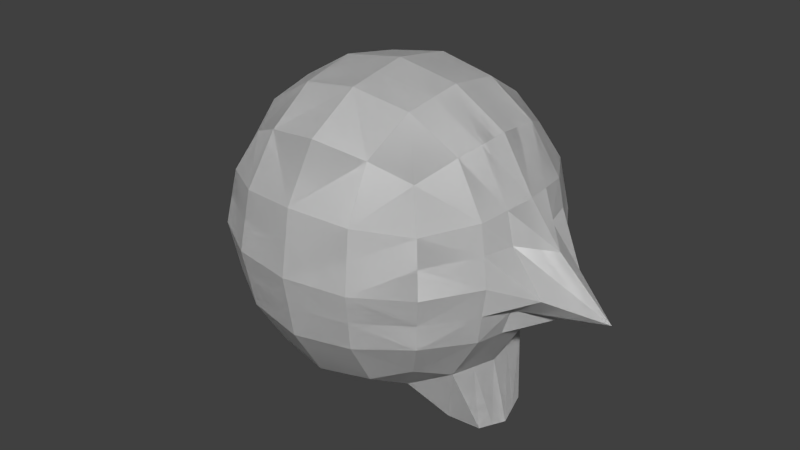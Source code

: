 # Source: kirby.blend  (saved by Blender 2.74.0; exported with 4.5.12 LTS)
import bpy
from mathutils import Matrix  # noqa: F401  (used for matrix-valued properties, if any)

bpy.ops.wm.read_factory_settings(use_empty=True)
scene = bpy.context.scene
scene.name = 'Scene'

# ---- collections
col_collection_1 = bpy.data.collections.new('Collection 1'); scene.collection.children.link(col_collection_1)

# ---- materials (node trees are filled in below, after node groups)
mat_material = bpy.data.materials.new('Material')
mat_material.alpha_threshold = 0.0
mat_material.use_transparent_shadow = False
mat_material.roughness = 0.5
mat_material.line_color = (0.0, 0.0, 0.0, 1.0)

# ---- material node trees

# ---- world
world_world = bpy.data.worlds.new('World'); scene.world = world_world
world_world.color = (0.05088, 0.05088, 0.05088)
world_world.use_sun_shadow = False
world_world.sun_shadow_jitter_overblur = 0.0
world_world.cycles.sampling_method = 'MANUAL'
world_world.cycles.sample_map_resolution = 256

# ---- meshes
me_cube = bpy.data.meshes.new('Cube')
me_cube.from_pydata([(0.3507, 3.725e-08, 0.1806), (0.48, 0.09821, 0.01798), (0.3264, 0.3264, 0.2361), (0.3264, -0.3264, 0.2361), (0.6211, 0.151, 0.3789), (0.835, 0.1691, 1.167), (0.8477, 0.1693, 0.82), (0.3507, -2.682e-07, 1.819), (0.3264, 0.3264, 1.764), (0.7917, 0.1632, 1.339), (0.7917, 0.1632, 0.6615), (0.3264, -0.3264, 1.764), (1.302, -2.486e-07, 0.8304), (0.8194, 0.3507, 1.0), (0.8194, -3.129e-07, 1.351), (0.8194, -0.3507, 1.004), (0.8194, -1.714e-07, 0.6493), (0.7639, 0.3264, 0.6736), (0.7639, 0.3264, 1.326), (0.7639, -0.3264, 1.326), (0.7639, -0.3264, 0.6736), (0.3507, -0.8194, 1.0), (1.016, 0.1753, 0.9324), (0.3264, -0.7639, 0.6736), (0.3264, -0.7639, 1.326), (0.3385, 0.1632, 1.792), (0.3385, 0.1632, 0.2083), (0.6211, -0.6211, 0.8512), (0.6211, 0.6211, 0.8493), (0.3386, 0.7917, 0.8371), (0.3386, -0.7917, 0.8371), (0.7917, -0.3386, 0.8388), (0.3507, 0.8194, 1.0), (1.018, -2.073e-07, 0.7565), (0.3264, 0.7639, 1.326), (0.3264, 0.7639, 0.6736), (0.7917, 0.3386, 0.8371), (0.6206, -0.6206, 1.156), (0.599, 0.3021, 0.401), (0.6432, -6.333e-08, 0.3568), (0.599, -0.3021, 0.401), (0.3021, 0.599, 0.401), (0.6206, 0.6206, 1.154), (0.599, 0.599, 0.6979), (0.6432, 0.6432, 1.0), (0.599, 0.599, 1.302), (0.3021, -0.599, 0.401), (0.599, -0.599, 0.6979), (0.6432, -0.6432, 1.004), (0.599, -0.599, 1.302), (0.3383, 0.791, 1.167), (0.3383, -0.7911, 1.167), (0.791, -0.3383, 1.168), (0.7911, 0.3383, 1.167), (0.9941, -2.797e-07, 1.12), (0.4991, 0.1968, 0.0354), (0.461, -0.00038, 0.000559), (0.4999, -0.197, 0.03825), (0.599, 0.3021, 1.599), (0.6432, -3.316e-07, 1.643), (0.599, -0.3021, 1.599), (0.3021, 0.599, 1.599), (0.6913, 0.1825, 0.03566), (0.3021, -0.599, 1.599), (0.692, -0.182, 0.0383), (0.7345, 3.369e-05, 0.0003148), (0.599, -0.3021, 0.401), (0.3264, -0.3264, 0.2361), (0.5093, 0.5093, 0.4907), (0.5093, -0.5093, 0.4907), (0.599, 0.3021, 0.401), (0.3264, 0.3264, 0.2361), (0.5093, 0.5093, 1.509), (0.5093, -0.5093, 1.509), (0.6432, -6.333e-08, 0.3568), (0.3507, 3.725e-08, 0.1806), (0.7129, 0.09128, 0.01799), (0.6211, 0.151, 1.621), (0.6211, 0.151, 0.3789), (0.3385, 0.1632, 0.2083), (0.3385, -0.1632, 0.2083), (0.3385, -0.1632, 1.792), (1.016, -0.1753, 0.9325), (0.7917, -0.1632, 1.339), (0.7917, -0.1632, 0.6615), (0.835, -0.1691, 1.167), (0.8477, -0.1693, 0.8202), (0.6211, -0.151, 0.3789), (0.4804, -0.09869, 0.01941), (0.7133, -0.09096, 0.01931), (0.6211, -0.151, 1.621), (0.6211, -0.151, 0.3789), (0.3385, -0.1632, 0.2083), (0.0, 1.118e-07, 0.1215), (-0.3507, 3.725e-08, 0.1806), (0.0, -0.3507, 0.1806), (-0.48, 0.09821, 0.01798), (0.0, 0.3507, 0.1806), (-0.3264, 0.3264, 0.2361), (-0.3264, -0.3264, 0.2361), (-0.6211, 0.151, 0.3789), (-0.835, 0.1691, 1.167), (0.0, -1.648e-07, 1.878), (0.0, 0.3507, 1.819), (-0.8477, 0.1693, 0.82), (0.0, -0.3507, 1.819), (-0.3507, -2.682e-07, 1.819), (-0.3264, 0.3264, 1.764), (-0.7917, 0.1632, 1.339), (-0.7917, 0.1632, 0.6615), (-0.3264, -0.3264, 1.764), (-1.302, -2.486e-07, 0.8304), (-0.8194, 0.3507, 1.0), (-0.8194, -3.129e-07, 1.351), (-0.8194, -0.3507, 1.0), (-0.8194, -1.714e-07, 0.6493), (-0.7639, 0.3264, 0.6736), (-0.7639, 0.3264, 1.326), (-0.7639, -0.3264, 1.326), (-0.7639, -0.3264, 0.6736), (0.0, -0.8785, 1.0), (-0.3507, -0.8194, 1.0), (0.0, -0.8194, 1.351), (-1.016, 0.1753, 0.9324), (0.0, -0.8194, 0.6493), (-0.3264, -0.7639, 0.6736), (-0.3264, -0.7639, 1.326), (-0.3385, 0.1632, 1.792), (0.0, 0.1753, 1.849), (0.0, 0.1753, 0.151), (-0.3385, 0.1632, 0.2083), (-0.6211, -0.6211, 0.8493), (-0.6211, 0.6211, 0.8493), (-0.3386, 0.7917, 0.8371), (0.0, 0.849, 0.825), (0.0, -0.849, 0.825), (-0.3386, -0.7917, 0.8371), (-0.7917, -0.3386, 0.8371), (0.0, 0.8785, 1.0), (-0.3507, 0.8194, 1.0), (0.0, 0.8194, 0.6493), (-1.018, -2.073e-07, 0.7565), (0.0, 0.8194, 1.351), (-0.3264, 0.7639, 1.326), (-0.3264, 0.7639, 0.6736), (-0.7917, 0.3386, 0.8371), (-0.6206, -0.6206, 1.154), (-0.599, 0.3021, 0.401), (-0.6432, -6.333e-08, 0.3568), (-0.599, -0.3021, 0.401), (-0.3021, 0.599, 0.401), (0.0, 0.6432, 0.3568), (-0.6206, 0.6206, 1.154), (-0.599, 0.599, 0.6979), (-0.6432, 0.6432, 1.0), (-0.599, 0.599, 1.302), (-0.3021, -0.599, 0.401), (0.0, -0.6432, 0.3568), (0.0, 0.8483, 1.179), (-0.599, -0.599, 0.6979), (-0.6432, -0.6432, 1.0), (-0.599, -0.599, 1.302), (-0.3383, 0.791, 1.167), (-0.3383, -0.7911, 1.167), (0.0, -0.8483, 1.179), (-0.791, -0.3383, 1.167), (-0.7911, 0.3383, 1.167), (-0.9941, -2.797e-07, 1.12), (-0.4991, 0.1968, 0.0354), (-0.461, -0.00038, 0.000559), (-0.4999, -0.197, 0.03825), (-0.599, 0.3021, 1.599), (-0.6432, -3.316e-07, 1.643), (-0.599, -0.3021, 1.599), (-0.3021, 0.599, 1.599), (0.0, 0.6432, 1.643), (-0.6913, 0.1825, 0.03566), (-0.3021, -0.599, 1.599), (0.0, -0.6432, 1.643), (-0.692, -0.182, 0.0383), (-0.7345, 3.369e-05, 0.0003148), (-0.599, -0.3021, 0.401), (-0.3264, -0.3264, 0.2361), (-0.5093, 0.5093, 0.4907), (-0.5093, -0.5093, 0.4907), (-0.599, 0.3021, 0.401), (-0.3264, 0.3264, 0.2361), (-0.5093, 0.5093, 1.509), (-0.5093, -0.5093, 1.509), (-0.6432, -6.333e-08, 0.3568), (-0.3507, 3.725e-08, 0.1806), (-0.7129, 0.09128, 0.01799), (-0.6211, 0.151, 1.621), (-0.6211, 0.151, 0.3789), (-0.3385, 0.1632, 0.2083), (0.0, -0.1753, 0.151), (-0.3385, -0.1632, 0.2083), (0.0, -0.1753, 1.849), (-0.3385, -0.1632, 1.792), (-1.016, -0.1753, 0.9324), (-0.7917, -0.1632, 1.339), (-0.7917, -0.1632, 0.6615), (-0.835, -0.1691, 1.167), (-0.8477, -0.1693, 0.82), (-0.6211, -0.151, 0.3789), (-0.4804, -0.09869, 0.01941), (-0.7133, -0.09096, 0.01931), (-0.6211, -0.151, 1.621), (-0.6211, -0.151, 0.3789), (-0.3385, -0.1632, 0.2083), (0.0, 1.118e-07, 0.1215), (0.3507, 3.725e-08, 0.1806), (0.6432, -6.333e-08, 0.3568), (0.6432, -6.333e-08, 0.3568), (0.3385, 0.1632, 0.2083), (0.3264, 0.3264, 0.2361), (0.0, 0.3507, 0.1806), (0.3021, 0.599, 0.401), (0.599, 0.3021, 0.401), (0.0, -0.1753, 0.151), (0.0, -0.3507, 0.1806), (0.0, -0.6432, 0.3568), (0.3264, -0.3264, 0.2361), (0.3385, -0.1632, 0.2083), (0.599, -0.3021, 0.401), (0.3021, -0.599, 0.401), (0.0, 0.1753, 0.151), (0.6211, 0.151, 0.3789), (0.6211, 0.151, 0.3789), (0.6211, 0.151, 1.621), (0.3385, 0.1632, 1.792), (0.7917, 0.1632, 0.6615), (0.8477, 0.1693, 0.82), (0.0, 0.6432, 0.3568), (0.835, 0.1691, 1.167), (0.7917, 0.1632, 1.339), (0.0, 0.1753, 1.849), (1.016, 0.1753, 0.9324), (0.0, 0.3507, 1.819), (0.0, 0.6432, 1.643), (0.3264, 0.3264, 1.764), (0.599, 0.3021, 1.599), (0.3021, 0.599, 1.599), (0.7129, 0.09128, 0.01799), (0.48, 0.09821, 0.01798), (0.3385, 0.1632, 0.2083), (0.3507, 3.725e-08, 0.1806), (0.599, 0.3021, 0.401), (0.0, -0.1753, 1.849), (0.0, -0.3507, 1.819), (0.0, -0.6432, 1.643), (0.6913, 0.1825, 0.03566), (0.461, -0.00038, 0.000559), (0.0, -1.648e-07, 1.878), (0.3507, -2.682e-07, 1.819), (0.6432, -3.316e-07, 1.643), (0.3385, -0.1632, 1.792), (0.3264, -0.3264, 1.764), (0.3021, -0.599, 1.599), (0.599, -0.3021, 1.599), (0.8194, 0.3507, 1.0), (0.6432, 0.6432, 1.0), (0.7917, 0.3386, 0.8371), (0.7639, 0.3264, 0.6736), (0.599, 0.599, 0.6979), (0.9941, -2.797e-07, 1.12), (0.8194, -3.129e-07, 1.351), (0.7639, 0.3264, 1.326), (0.7911, 0.3383, 1.167), (0.599, 0.599, 1.302), (1.016, -0.1753, 0.9325), (0.8194, -0.3507, 1.004), (0.6432, -0.6432, 1.004), (0.791, -0.3383, 1.168), (0.7639, -0.3264, 1.326), (0.7917, -0.1632, 1.339), (0.599, -0.599, 1.302), (1.018, -2.073e-07, 0.7565), (0.8194, -1.714e-07, 0.6493), (0.7917, -0.1632, 0.6615), (0.7639, -0.3264, 0.6736), (0.7917, -0.3386, 0.8388), (0.599, -0.599, 0.6979), (0.0, -0.8785, 1.0), (0.3507, -0.8194, 1.0), (0.3386, -0.7917, 0.8371), (0.3264, -0.7639, 0.6736), (0.0, -0.8194, 0.6493), (0.0, -0.8483, 1.179), (0.0, -0.8194, 1.351), (0.3264, -0.7639, 1.326), (0.3383, -0.7911, 1.167), (1.302, -2.486e-07, 0.8304), (0.0, -0.849, 0.825), (0.6211, -0.6211, 0.8512), (0.6211, 0.6211, 0.8493), (0.3386, 0.7917, 0.8371), (0.0, 0.849, 0.825), (0.6206, 0.6206, 1.154), (0.835, -0.1691, 1.167), (0.8477, -0.1693, 0.8202), (0.3507, 0.8194, 1.0), (0.0, 0.8785, 1.0), (0.6206, -0.6206, 1.156), (0.0, 0.8483, 1.179), (0.3383, 0.791, 1.167), (0.3264, 0.7639, 1.326), (0.0, 0.8194, 1.351), (0.0, 0.8194, 0.6493), (0.3264, 0.7639, 0.6736), (0.5093, 0.5093, 0.4907), (0.6211, -0.151, 0.3789), (0.5093, -0.5093, 0.4907), (0.7345, 3.369e-05, 0.0003148), (0.692, -0.182, 0.0383), (0.599, -0.3021, 0.401), (0.5093, 0.5093, 1.509), (0.4999, -0.197, 0.03825), (0.3264, -0.3264, 0.2361), (0.5093, -0.5093, 1.509), (0.3264, 0.3264, 0.2361), (0.4991, 0.1968, 0.0354), (0.4804, -0.09869, 0.01941), (0.7133, -0.09096, 0.01931), (0.6211, -0.151, 1.621), (0.6211, -0.151, 0.3789), (0.3385, -0.1632, 0.2083), (-0.3507, 3.725e-08, 0.1806), (-0.6432, -6.333e-08, 0.3568), (-0.6432, -6.333e-08, 0.3568), (-0.3385, 0.1632, 0.2083), (-0.3264, 0.3264, 0.2361), (-0.3021, 0.599, 0.401), (-0.599, 0.3021, 0.401), (-0.3264, -0.3264, 0.2361), (-0.3385, -0.1632, 0.2083), (-0.599, -0.3021, 0.401), (-0.3021, -0.599, 0.401), (-0.6211, 0.151, 0.3789), (-0.6211, 0.151, 0.3789), (-0.6211, 0.151, 1.621), (-0.3385, 0.1632, 1.792), (-0.7917, 0.1632, 0.6615), (-0.8477, 0.1693, 0.82), (-0.835, 0.1691, 1.167), (-0.7917, 0.1632, 1.339), (-1.016, 0.1753, 0.9324), (-0.3264, 0.3264, 1.764), (-0.599, 0.3021, 1.599), (-0.3021, 0.599, 1.599), (-0.7129, 0.09128, 0.01799), (-0.48, 0.09821, 0.01798), (-0.3385, 0.1632, 0.2083), (-0.3507, 3.725e-08, 0.1806), (-0.599, 0.3021, 0.401), (-0.6913, 0.1825, 0.03566), (-0.461, -0.00038, 0.000559), (-0.3507, -2.682e-07, 1.819), (-0.6432, -3.316e-07, 1.643), (-0.3385, -0.1632, 1.792), (-0.3264, -0.3264, 1.764), (-0.3021, -0.599, 1.599), (-0.599, -0.3021, 1.599), (-0.8194, 0.3507, 1.0), (-0.6432, 0.6432, 1.0), (-0.7917, 0.3386, 0.8371), (-0.7639, 0.3264, 0.6736), (-0.599, 0.599, 0.6979), (-0.9941, -2.797e-07, 1.12), (-0.8194, -3.129e-07, 1.351), (-0.7639, 0.3264, 1.326), (-0.7911, 0.3383, 1.167), (-0.599, 0.599, 1.302), (-1.016, -0.1753, 0.9324), (-0.8194, -0.3507, 1.0), (-0.6432, -0.6432, 1.0), (-0.791, -0.3383, 1.167), (-0.7639, -0.3264, 1.326), (-0.7917, -0.1632, 1.339), (-0.599, -0.599, 1.302), (-1.018, -2.073e-07, 0.7565), (-0.8194, -1.714e-07, 0.6493), (-0.7917, -0.1632, 0.6615), (-0.7639, -0.3264, 0.6736), (-0.7917, -0.3386, 0.8371), (-0.599, -0.599, 0.6979), (-0.3507, -0.8194, 1.0), (-0.3386, -0.7917, 0.8371), (-0.3264, -0.7639, 0.6736), (-0.3264, -0.7639, 1.326), (-0.3383, -0.7911, 1.167), (-1.302, -2.486e-07, 0.8304), (-0.6211, -0.6211, 0.8493), (-0.6211, 0.6211, 0.8493), (-0.3386, 0.7917, 0.8371), (-0.6206, 0.6206, 1.154), (-0.835, -0.1691, 1.167), (-0.8477, -0.1693, 0.82), (-0.3507, 0.8194, 1.0), (-0.6206, -0.6206, 1.154), (-0.3383, 0.791, 1.167), (-0.3264, 0.7639, 1.326), (-0.3264, 0.7639, 0.6736), (-0.5093, 0.5093, 0.4907), (-0.6211, -0.151, 0.3789), (-0.5093, -0.5093, 0.4907), (-0.7345, 3.369e-05, 0.0003148), (-0.692, -0.182, 0.0383), (-0.599, -0.3021, 0.401), (-0.5093, 0.5093, 1.509), (-0.4999, -0.197, 0.03825), (-0.3264, -0.3264, 0.2361), (-0.5093, -0.5093, 1.509), (-0.3264, 0.3264, 0.2361), (-0.4991, 0.1968, 0.0354), (-0.4804, -0.09869, 0.01941), (-0.7133, -0.09096, 0.01931), (-0.6211, -0.151, 1.621), (-0.6211, -0.151, 0.3789), (-0.3385, -0.1632, 0.2083)], [], [(129, 26, 2, 97), (4, 78, 74, 39), (97, 2, 41, 151), (2, 38, 68, 41), (195, 95, 3, 80), (95, 157, 46, 3), (87, 91, 66, 40), (3, 46, 69, 40), (74, 65, 89, 91), (67, 57, 88, 92), (56, 88, 89, 65), (3, 67, 92, 80), (12, 33, 86, 82), (93, 0, 26, 129), (12, 82, 85, 54), (38, 70, 78, 4), (128, 103, 8, 25), (103, 175, 61, 8), (25, 8, 58, 77), (8, 61, 72, 58), (7, 25, 77, 59), (16, 10, 4, 39), (54, 14, 9, 5), (14, 59, 77, 9), (102, 128, 25, 7), (12, 22, 6, 33), (33, 6, 10, 16), (12, 54, 5, 22), (197, 81, 11, 105), (81, 90, 60, 11), (105, 11, 63, 178), (11, 60, 73, 63), (6, 36, 17, 10), (36, 28, 43, 17), (10, 17, 38, 4), (17, 43, 68, 38), (5, 9, 18, 53), (9, 77, 58, 18), (53, 18, 45, 42), (18, 58, 72, 45), (85, 52, 19, 83), (52, 37, 49, 19), (83, 19, 60, 90), (19, 49, 73, 60), (86, 84, 20, 31), (84, 87, 40, 20), (31, 20, 47, 27), (20, 40, 69, 47), (135, 30, 23, 124), (30, 27, 47, 23), (124, 23, 46, 157), (23, 47, 69, 46), (164, 122, 24, 51), (122, 178, 63, 24), (51, 24, 49, 37), (24, 63, 73, 49), (56, 65, 76, 1), (75, 56, 1, 79), (22, 13, 36, 6), (13, 44, 28, 36), (70, 62, 76, 78), (82, 86, 31, 15), (0, 75, 79, 26), (15, 31, 27, 48), (21, 48, 27, 30), (13, 53, 42, 44), (138, 32, 50, 158), (91, 89, 64, 66), (120, 21, 30, 135), (15, 48, 37, 52), (22, 5, 53, 13), (78, 76, 65, 74), (138, 134, 29, 32), (21, 51, 37, 48), (82, 15, 52, 85), (66, 64, 57, 67), (32, 29, 28, 44), (32, 44, 42, 50), (120, 164, 51, 21), (92, 88, 56, 75), (158, 50, 34, 142), (50, 42, 45, 34), (142, 34, 61, 175), (34, 45, 72, 61), (134, 140, 35, 29), (140, 151, 41, 35), (29, 35, 43, 28), (35, 41, 68, 43), (88, 57, 64, 89), (2, 71, 70, 38), (80, 92, 75, 0), (40, 66, 67, 3), (1, 76, 62, 55), (71, 55, 62, 70), (26, 79, 71, 2), (79, 1, 55, 71), (16, 39, 87, 84), (33, 16, 84, 86), (14, 83, 90, 59), (54, 85, 83, 14), (7, 59, 90, 81), (102, 7, 81, 197), (39, 74, 91, 87), (93, 195, 80, 0), (129, 97, 98, 130), (100, 148, 189, 193), (97, 151, 150, 98), (98, 150, 183, 147), (195, 196, 99, 95), (95, 99, 156, 157), (204, 149, 181, 208), (99, 149, 184, 156), (189, 208, 206, 180), (182, 209, 205, 170), (169, 180, 206, 205), (99, 196, 209, 182), (111, 199, 203, 141), (93, 129, 130, 94), (111, 167, 202, 199), (147, 100, 193, 185), (128, 127, 107, 103), (103, 107, 174, 175), (127, 192, 171, 107), (107, 171, 187, 174), (106, 172, 192, 127), (115, 148, 100, 109), (167, 101, 108, 113), (113, 108, 192, 172), (102, 106, 127, 128), (111, 141, 104, 123), (141, 115, 109, 104), (111, 123, 101, 167), (197, 105, 110, 198), (198, 110, 173, 207), (105, 178, 177, 110), (110, 177, 188, 173), (104, 109, 116, 145), (145, 116, 153, 132), (109, 100, 147, 116), (116, 147, 183, 153), (101, 166, 117, 108), (108, 117, 171, 192), (166, 152, 155, 117), (117, 155, 187, 171), (202, 200, 118, 165), (165, 118, 161, 146), (200, 207, 173, 118), (118, 173, 188, 161), (203, 137, 119, 201), (201, 119, 149, 204), (137, 131, 159, 119), (119, 159, 184, 149), (135, 124, 125, 136), (136, 125, 159, 131), (124, 157, 156, 125), (125, 156, 184, 159), (164, 163, 126, 122), (122, 126, 177, 178), (163, 146, 161, 126), (126, 161, 188, 177), (169, 96, 191, 180), (190, 194, 96, 169), (123, 104, 145, 112), (112, 145, 132, 154), (185, 193, 191, 176), (199, 114, 137, 203), (94, 130, 194, 190), (114, 160, 131, 137), (121, 136, 131, 160), (112, 154, 152, 166), (138, 158, 162, 139), (208, 181, 179, 206), (120, 135, 136, 121), (114, 165, 146, 160), (123, 112, 166, 101), (193, 189, 180, 191), (138, 139, 133, 134), (121, 160, 146, 163), (199, 202, 165, 114), (181, 182, 170, 179), (139, 154, 132, 133), (139, 162, 152, 154), (120, 121, 163, 164), (209, 190, 169, 205), (158, 142, 143, 162), (162, 143, 155, 152), (142, 175, 174, 143), (143, 174, 187, 155), (134, 133, 144, 140), (140, 144, 150, 151), (133, 132, 153, 144), (144, 153, 183, 150), (205, 206, 179, 170), (98, 147, 185, 186), (196, 94, 190, 209), (149, 99, 182, 181), (96, 168, 176, 191), (186, 185, 176, 168), (130, 98, 186, 194), (194, 186, 168, 96), (115, 201, 204, 148), (141, 203, 201, 115), (113, 172, 207, 200), (167, 113, 200, 202), (106, 198, 207, 172), (102, 197, 198, 106), (148, 204, 208, 189), (93, 94, 196, 195), (226, 216, 215, 214), (227, 213, 212, 228), (216, 233, 217, 215), (215, 217, 310, 218), (219, 223, 222, 220), (220, 222, 225, 221), (311, 224, 315, 325), (222, 224, 312, 225), (212, 325, 323, 313), (318, 326, 322, 317), (252, 313, 323, 322), (222, 223, 326, 318), (292, 270, 300, 277), (210, 226, 214, 211), (292, 265, 299, 270), (218, 227, 228, 247), (236, 230, 240, 238), (238, 240, 242, 239), (230, 229, 241, 240), (240, 241, 316, 242), (254, 255, 229, 230), (278, 213, 227, 231), (265, 234, 235, 266), (266, 235, 229, 255), (253, 254, 230, 236), (292, 277, 232, 237), (277, 278, 231, 232), (292, 237, 234, 265), (248, 249, 257, 256), (256, 257, 259, 324), (249, 250, 258, 257), (257, 258, 319, 259), (232, 231, 263, 262), (262, 263, 264, 295), (231, 227, 218, 263), (263, 218, 310, 264), (234, 268, 267, 235), (235, 267, 241, 229), (268, 298, 269, 267), (267, 269, 316, 241), (299, 275, 274, 273), (273, 274, 276, 303), (275, 324, 259, 274), (274, 259, 319, 276), (300, 281, 280, 279), (279, 280, 224, 311), (281, 294, 282, 280), (280, 282, 312, 224), (293, 287, 286, 285), (285, 286, 282, 294), (287, 221, 225, 286), (286, 225, 312, 282), (288, 291, 290, 289), (289, 290, 258, 250), (291, 303, 276, 290), (290, 276, 319, 258), (252, 244, 243, 313), (246, 245, 244, 252), (237, 232, 262, 260), (260, 262, 295, 261), (247, 228, 243, 251), (270, 271, 281, 300), (211, 214, 245, 246), (271, 272, 294, 281), (284, 285, 294, 272), (260, 261, 298, 268), (302, 304, 305, 301), (325, 315, 314, 323), (283, 293, 285, 284), (271, 273, 303, 272), (237, 260, 268, 234), (228, 212, 313, 243), (302, 301, 296, 297), (284, 272, 303, 291), (270, 299, 273, 271), (315, 318, 317, 314), (301, 261, 295, 296), (301, 305, 298, 261), (283, 284, 291, 288), (326, 246, 252, 322), (304, 307, 306, 305), (305, 306, 269, 298), (307, 239, 242, 306), (306, 242, 316, 269), (297, 296, 309, 308), (308, 309, 217, 233), (296, 295, 264, 309), (309, 264, 310, 217), (322, 323, 314, 317), (215, 218, 247, 320), (223, 211, 246, 326), (224, 222, 318, 315), (244, 321, 251, 243), (320, 247, 251, 321), (214, 215, 320, 245), (245, 320, 321, 244), (278, 279, 311, 213), (277, 300, 279, 278), (266, 255, 324, 275), (265, 266, 275, 299), (254, 256, 324, 255), (253, 248, 256, 254), (213, 311, 325, 212), (210, 211, 223, 219), (226, 330, 331, 216), (338, 339, 328, 329), (216, 331, 332, 233), (331, 333, 403, 332), (219, 220, 334, 335), (220, 221, 337, 334), (404, 418, 408, 336), (334, 337, 405, 336), (328, 406, 416, 418), (411, 410, 415, 419), (356, 415, 416, 406), (334, 411, 419, 335), (391, 380, 397, 373), (210, 327, 330, 226), (391, 373, 396, 368), (333, 354, 339, 338), (236, 238, 347, 341), (238, 239, 349, 347), (341, 347, 348, 340), (347, 349, 409, 348), (357, 341, 340, 358), (381, 342, 338, 329), (368, 369, 345, 344), (369, 358, 340, 345), (253, 236, 341, 357), (391, 346, 343, 380), (380, 343, 342, 381), (391, 368, 344, 346), (248, 359, 360, 249), (359, 417, 362, 360), (249, 360, 361, 250), (360, 362, 412, 361), (343, 365, 366, 342), (365, 393, 367, 366), (342, 366, 333, 338), (366, 367, 403, 333), (344, 345, 370, 371), (345, 340, 348, 370), (371, 370, 372, 395), (370, 348, 409, 372), (396, 376, 377, 378), (376, 399, 379, 377), (378, 377, 362, 417), (377, 379, 412, 362), (397, 382, 383, 384), (382, 404, 336, 383), (384, 383, 385, 392), (383, 336, 405, 385), (293, 387, 388, 287), (387, 392, 385, 388), (287, 388, 337, 221), (388, 385, 405, 337), (288, 289, 389, 390), (289, 250, 361, 389), (390, 389, 379, 399), (389, 361, 412, 379), (356, 406, 350, 351), (353, 356, 351, 352), (346, 363, 365, 343), (363, 364, 393, 365), (354, 355, 350, 339), (373, 397, 384, 374), (327, 353, 352, 330), (374, 384, 392, 375), (386, 375, 392, 387), (363, 371, 395, 364), (302, 398, 400, 304), (418, 416, 407, 408), (283, 386, 387, 293), (374, 375, 399, 376), (346, 344, 371, 363), (339, 350, 406, 328), (302, 297, 394, 398), (386, 390, 399, 375), (373, 374, 376, 396), (408, 407, 410, 411), (398, 394, 393, 364), (398, 364, 395, 400), (283, 288, 390, 386), (419, 415, 356, 353), (304, 400, 401, 307), (400, 395, 372, 401), (307, 401, 349, 239), (401, 372, 409, 349), (297, 308, 402, 394), (308, 233, 332, 402), (394, 402, 367, 393), (402, 332, 403, 367), (415, 410, 407, 416), (331, 413, 354, 333), (335, 419, 353, 327), (336, 408, 411, 334), (351, 350, 355, 414), (413, 414, 355, 354), (330, 352, 413, 331), (352, 351, 414, 413), (381, 329, 404, 382), (380, 381, 382, 397), (369, 378, 417, 358), (368, 396, 378, 369), (357, 358, 417, 359), (253, 357, 359, 248), (329, 328, 418, 404), (210, 219, 335, 327)])
_uv = me_cube.uv_layers.new(name='UVMap')
_uv.uv.foreach_set('vector', [0.3549, 0.2277, 0.4097, 0.2286, 0.4131, 0.2011, 0.355, 0.2011, 0.4761, 0.2229, 0.4755, 0.2231, 0.4824, 0.2541, 0.483, 0.254, 0.355, 0.2011, 0.4131, 0.2011, 0.4096, 0.146, 0.3553, 0.1444, 0.4131, 0.2011, 0.4641, 0.1931, 0.452, 0.1503, 0.4096, 0.146, 0.3548, 0.2909, 0.3547, 0.3217, 0.427, 0.3168, 0.4161, 0.2855, 0.3547, 0.3217, 0.3546, 0.3955, 0.4304, 0.3852, 0.427, 0.3168, 0.485, 0.284, 0.4844, 0.284, 0.4782, 0.317, 0.4787, 0.3177, 0.427, 0.3168, 0.4304, 0.3852, 0.4783, 0.3696, 0.4787, 0.3177, 0.8525, 0.5864, 0.8543, 0.5214, 0.8421, 0.5215, 0.811, 0.5852, 0.7518, 0.468, 0.8183, 0.4951, 0.8356, 0.4874, 0.7979, 0.4416, 0.7524, 0.2942, 0.7303, 0.2967, 0.7281, 0.3474, 0.7479, 0.3535, 0.427, 0.3168, 0.4274, 0.3159, 0.4167, 0.2853, 0.4161, 0.2855, 0.7079, 0.2152, 0.6281, 0.2292, 0.6037, 0.2951, 0.6562, 0.2915, 0.3548, 0.258, 0.4074, 0.2551, 0.4097, 0.2286, 0.3549, 0.2277, 0.7514, 0.6569, 0.697, 0.5836, 0.622, 0.5691, 0.6443, 0.6266, 0.4641, 0.1931, 0.4638, 0.1941, 0.4755, 0.2231, 0.4761, 0.2229, 0.3759, 0.6094, 0.3758, 0.6399, 0.4314, 0.6396, 0.4355, 0.611, 0.3758, 0.6399, 0.3757, 0.6956, 0.4282, 0.6943, 0.4314, 0.6396, 0.4355, 0.611, 0.4314, 0.6396, 0.4873, 0.6472, 0.4949, 0.6195, 0.4314, 0.6396, 0.4282, 0.6943, 0.4723, 0.6899, 0.4873, 0.6472, 0.4391, 0.5817, 0.4355, 0.611, 0.4949, 0.6195, 0.5009, 0.5909, 0.5636, 0.2408, 0.5455, 0.1981, 0.4765, 0.2228, 0.4835, 0.2539, 0.6443, 0.6266, 0.5733, 0.6071, 0.559, 0.6434, 0.5963, 0.6639, 0.5733, 0.6071, 0.5009, 0.5909, 0.4949, 0.6195, 0.559, 0.6434, 0.376, 0.5781, 0.3759, 0.6094, 0.4355, 0.611, 0.4391, 0.5817, 0.7079, 0.2152, 0.6334, 0.1605, 0.5829, 0.1758, 0.6281, 0.2292, 0.6281, 0.2292, 0.5829, 0.1758, 0.5455, 0.1981, 0.5636, 0.2408, 0.7514, 0.6569, 0.6443, 0.6266, 0.5963, 0.6639, 0.6667, 0.6909, 0.376, 0.5457, 0.4414, 0.5508, 0.4432, 0.5177, 0.3761, 0.5104, 0.4414, 0.5508, 0.5059, 0.5606, 0.5095, 0.5284, 0.4432, 0.5177, 0.3761, 0.5104, 0.4432, 0.5177, 0.4544, 0.4438, 0.3763, 0.4334, 0.4432, 0.5177, 0.5095, 0.5284, 0.5133, 0.4693, 0.4544, 0.4438, 0.5829, 0.1758, 0.5565, 0.138, 0.5275, 0.1642, 0.5455, 0.1981, 0.5565, 0.138, 0.5007, 0.08356, 0.4814, 0.1114, 0.5275, 0.1642, 0.5455, 0.1981, 0.5275, 0.1642, 0.4641, 0.1931, 0.4765, 0.2228, 0.5275, 0.1642, 0.4814, 0.1114, 0.452, 0.1503, 0.4641, 0.1931, 0.5963, 0.6639, 0.559, 0.6434, 0.5433, 0.6763, 0.572, 0.699, 0.559, 0.6434, 0.4949, 0.6195, 0.4873, 0.6472, 0.5433, 0.6763, 0.572, 0.699, 0.5433, 0.6763, 0.5009, 0.7281, 0.52, 0.7544, 0.5433, 0.6763, 0.4873, 0.6472, 0.4723, 0.6899, 0.5009, 0.7281, 0.622, 0.5691, 0.62, 0.525, 0.5811, 0.5286, 0.5783, 0.5677, 0.62, 0.525, 0.6111, 0.4424, 0.5738, 0.4499, 0.5811, 0.5286, 0.5783, 0.5677, 0.5811, 0.5286, 0.5095, 0.5284, 0.5059, 0.5606, 0.5811, 0.5286, 0.5738, 0.4499, 0.5133, 0.4693, 0.5095, 0.5284, 0.6037, 0.2951, 0.5603, 0.287, 0.5546, 0.3264, 0.5932, 0.3403, 0.5603, 0.287, 0.4855, 0.2841, 0.4787, 0.3177, 0.5546, 0.3264, 0.5932, 0.3403, 0.5546, 0.3264, 0.5301, 0.3998, 0.5647, 0.4164, 0.5546, 0.3264, 0.4787, 0.3177, 0.4783, 0.3696, 0.5301, 0.3998, 0.8564, 0.1111, 0.9272, 0.1172, 0.9275, 0.08225, 0.8589, 0.07401, 0.9272, 0.1172, 0.9998, 0.1216, 0.9983, 0.08582, 0.9275, 0.08225, 0.8589, 0.07401, 0.9275, 0.08225, 0.9344, 0.01138, 0.8637, 0.0001927, 0.9275, 0.08225, 0.9983, 0.08582, 0.9888, 0.02932, 0.9344, 0.01138, 0.8516, 0.1838, 0.8492, 0.2199, 0.9183, 0.2208, 0.9226, 0.1869, 0.8492, 0.2199, 0.8443, 0.2938, 0.9158, 0.292, 0.9183, 0.2208, 0.9226, 0.1869, 0.9183, 0.2208, 0.989, 0.2266, 0.995, 0.193, 0.9183, 0.2208, 0.9158, 0.292, 0.9722, 0.2813, 0.989, 0.2266, 0.7524, 0.2942, 0.7479, 0.3535, 0.7684, 0.3504, 0.7738, 0.3, 0.8516, 0.4334, 0.8522, 0.4842, 0.8704, 0.4861, 0.9083, 0.4384, 0.6334, 0.1605, 0.586, 0.1091, 0.5565, 0.138, 0.5829, 0.1758, 0.586, 0.1091, 0.521, 0.05299, 0.5007, 0.08356, 0.5565, 0.138, 0.9389, 0.5727, 0.8764, 0.5211, 0.8653, 0.5215, 0.8933, 0.5864, 0.6562, 0.2915, 0.6037, 0.2951, 0.5932, 0.3403, 0.6321, 0.3555, 0.4074, 0.2551, 0.4079, 0.255, 0.4102, 0.2287, 0.4097, 0.2286, 0.6321, 0.3555, 0.5932, 0.3403, 0.5647, 0.4164, 0.5994, 0.433, 0.9261, 0.1517, 0.9998, 0.1576, 0.9998, 0.1216, 0.9272, 0.1172, 0.6045, 0.726, 0.572, 0.699, 0.52, 0.7544, 0.5418, 0.7852, 0.3754, 0.8402, 0.4657, 0.8244, 0.4539, 0.7811, 0.3755, 0.7951, 0.811, 0.5852, 0.8421, 0.5215, 0.8291, 0.5199, 0.7666, 0.5701, 0.854, 0.147, 0.9261, 0.1517, 0.9272, 0.1172, 0.8564, 0.1111, 0.6624, 0.5213, 0.6501, 0.4348, 0.6111, 0.4424, 0.62, 0.525, 0.6667, 0.6909, 0.5963, 0.6639, 0.572, 0.699, 0.6045, 0.726, 0.8933, 0.5864, 0.8653, 0.5215, 0.8543, 0.5214, 0.8525, 0.5864, 0.356, 0.0001927, 0.3558, 0.04386, 0.4326, 0.05346, 0.4452, 0.0157, 0.9261, 0.1517, 0.9226, 0.1869, 0.995, 0.193, 0.9998, 0.1576, 0.697, 0.5836, 0.6624, 0.5213, 0.62, 0.525, 0.622, 0.5691, 0.7666, 0.5701, 0.8291, 0.5199, 0.8183, 0.4951, 0.7518, 0.468, 0.4452, 0.0157, 0.4326, 0.05346, 0.5007, 0.08356, 0.521, 0.05299, 0.4657, 0.8244, 0.5418, 0.7852, 0.52, 0.7544, 0.4539, 0.7811, 0.854, 0.147, 0.8516, 0.1838, 0.9226, 0.1869, 0.9261, 0.1517, 0.7979, 0.4416, 0.8356, 0.4874, 0.8522, 0.4842, 0.8516, 0.4334, 0.3755, 0.7951, 0.4539, 0.7811, 0.4411, 0.7523, 0.3756, 0.7574, 0.4539, 0.7811, 0.52, 0.7544, 0.5009, 0.7281, 0.4411, 0.7523, 0.3756, 0.7574, 0.4411, 0.7523, 0.4282, 0.6943, 0.3757, 0.6956, 0.4411, 0.7523, 0.5009, 0.7281, 0.4723, 0.6899, 0.4282, 0.6943, 0.3558, 0.04386, 0.3555, 0.08247, 0.4214, 0.08757, 0.4326, 0.05346, 0.3555, 0.08247, 0.3553, 0.1444, 0.4096, 0.146, 0.4214, 0.08757, 0.4326, 0.05346, 0.4214, 0.08757, 0.4814, 0.1114, 0.5007, 0.08356, 0.4214, 0.08757, 0.4096, 0.146, 0.452, 0.1503, 0.4814, 0.1114, 0.7303, 0.2967, 0.7083, 0.2993, 0.7083, 0.3412, 0.7281, 0.3474, 0.4131, 0.2011, 0.4136, 0.2017, 0.4638, 0.1941, 0.4641, 0.1931, 0.4161, 0.2855, 0.4167, 0.2853, 0.4079, 0.255, 0.4074, 0.2551, 0.4787, 0.3177, 0.4782, 0.317, 0.4274, 0.3159, 0.427, 0.3168, 0.7738, 0.3, 0.7684, 0.3504, 0.789, 0.3472, 0.7952, 0.3058, 0.9572, 0.466, 0.8884, 0.4944, 0.8764, 0.5211, 0.9389, 0.5727, 0.4097, 0.2286, 0.4102, 0.2287, 0.4136, 0.2017, 0.4131, 0.2011, 0.9083, 0.4384, 0.8704, 0.4861, 0.8884, 0.4944, 0.9572, 0.466, 0.5636, 0.2408, 0.4835, 0.2539, 0.4855, 0.2841, 0.5603, 0.287, 0.6281, 0.2292, 0.5636, 0.2408, 0.5603, 0.287, 0.6037, 0.2951, 0.5733, 0.6071, 0.5783, 0.5677, 0.5059, 0.5606, 0.5009, 0.5909, 0.6443, 0.6266, 0.622, 0.5691, 0.5783, 0.5677, 0.5733, 0.6071, 0.4391, 0.5817, 0.5009, 0.5909, 0.5059, 0.5606, 0.4414, 0.5508, 0.376, 0.5781, 0.4391, 0.5817, 0.4414, 0.5508, 0.376, 0.5457, 0.483, 0.254, 0.4824, 0.2541, 0.4844, 0.284, 0.485, 0.284, 0.3548, 0.258, 0.3548, 0.2909, 0.4161, 0.2855, 0.4074, 0.2551, 0.3549, 0.2277, 0.355, 0.2011, 0.2968, 0.2007, 0.3001, 0.2283, 0.2335, 0.2213, 0.2263, 0.2535, 0.2268, 0.2536, 0.2341, 0.2215, 0.355, 0.2011, 0.3553, 0.1444, 0.3009, 0.1455, 0.2968, 0.2007, 0.2968, 0.2007, 0.3009, 0.1455, 0.2584, 0.1495, 0.246, 0.1922, 0.3548, 0.2909, 0.2934, 0.2853, 0.2822, 0.3166, 0.3547, 0.3217, 0.3547, 0.3217, 0.2822, 0.3166, 0.279, 0.3849, 0.3546, 0.3955, 0.224, 0.2839, 0.2313, 0.3174, 0.2317, 0.3168, 0.2246, 0.2839, 0.2822, 0.3166, 0.2313, 0.3174, 0.2314, 0.3694, 0.279, 0.3849, 0.8556, 0.5867, 0.8141, 0.5867, 0.8435, 0.6513, 0.8557, 0.6517, 0.7518, 0.7024, 0.7972, 0.73, 0.8361, 0.6852, 0.819, 0.677, 0.7678, 0.3539, 0.7083, 0.3539, 0.7129, 0.3741, 0.7636, 0.3757, 0.2822, 0.3166, 0.2934, 0.2853, 0.2928, 0.2851, 0.2819, 0.3157, 0.0001927, 0.2136, 0.05239, 0.2909, 0.1054, 0.2946, 0.08084, 0.2279, 0.3548, 0.258, 0.3549, 0.2277, 0.3001, 0.2283, 0.3023, 0.2549, 0.0001927, 0.6553, 0.1074, 0.6254, 0.1299, 0.568, 0.05488, 0.5822, 0.246, 0.1922, 0.2335, 0.2213, 0.2341, 0.2215, 0.2463, 0.1932, 0.3759, 0.6094, 0.3163, 0.6108, 0.3203, 0.6394, 0.3758, 0.6399, 0.3758, 0.6399, 0.3203, 0.6394, 0.3233, 0.6937, 0.3757, 0.6956, 0.3163, 0.6108, 0.2568, 0.619, 0.2645, 0.6464, 0.3203, 0.6394, 0.3203, 0.6394, 0.2645, 0.6464, 0.282, 0.6828, 0.3233, 0.6937, 0.3128, 0.5814, 0.2509, 0.5903, 0.2568, 0.619, 0.3163, 0.6108, 0.1458, 0.2399, 0.2263, 0.2535, 0.2335, 0.2213, 0.1643, 0.1968, 0.1074, 0.6254, 0.1553, 0.6629, 0.1926, 0.6426, 0.1785, 0.6062, 0.1785, 0.6062, 0.1926, 0.6426, 0.2568, 0.619, 0.2509, 0.5903, 0.376, 0.5781, 0.3128, 0.5814, 0.3163, 0.6108, 0.3759, 0.6094, 0.0001927, 0.2136, 0.08084, 0.2279, 0.1267, 0.1741, 0.07584, 0.1584, 0.08084, 0.2279, 0.1458, 0.2399, 0.1643, 0.1968, 0.1267, 0.1741, 0.0001927, 0.6553, 0.08477, 0.6897, 0.1553, 0.6629, 0.1074, 0.6254, 0.376, 0.5457, 0.3761, 0.5104, 0.309, 0.5174, 0.3107, 0.5505, 0.3107, 0.5505, 0.309, 0.5174, 0.2427, 0.5278, 0.2461, 0.56, 0.3761, 0.5104, 0.3763, 0.4334, 0.2982, 0.4434, 0.309, 0.5174, 0.309, 0.5174, 0.2982, 0.4434, 0.2391, 0.4687, 0.2427, 0.5278, 0.1267, 0.1741, 0.1643, 0.1968, 0.1826, 0.1628, 0.1536, 0.1363, 0.1536, 0.1363, 0.1826, 0.1628, 0.2292, 0.1102, 0.2102, 0.08209, 0.1643, 0.1968, 0.2335, 0.2213, 0.246, 0.1922, 0.1826, 0.1628, 0.1826, 0.1628, 0.246, 0.1922, 0.2584, 0.1495, 0.2292, 0.1102, 0.1553, 0.6629, 0.1794, 0.6981, 0.2081, 0.6756, 0.1926, 0.6426, 0.1926, 0.6426, 0.2081, 0.6756, 0.2645, 0.6464, 0.2568, 0.619, 0.1794, 0.6981, 0.2312, 0.7539, 0.2518, 0.7241, 0.2081, 0.6756, 0.2081, 0.6756, 0.2518, 0.7241, 0.282, 0.6828, 0.2645, 0.6464, 0.1299, 0.568, 0.1737, 0.5668, 0.171, 0.5276, 0.1318, 0.5238, 0.1318, 0.5238, 0.171, 0.5276, 0.1787, 0.449, 0.141, 0.4412, 0.1737, 0.5668, 0.2461, 0.56, 0.2427, 0.5278, 0.171, 0.5276, 0.171, 0.5276, 0.2427, 0.5278, 0.2391, 0.4687, 0.1787, 0.449, 0.1054, 0.2946, 0.1163, 0.3399, 0.1547, 0.3261, 0.149, 0.2865, 0.149, 0.2865, 0.1547, 0.3261, 0.2313, 0.3174, 0.224, 0.2839, 0.1163, 0.3399, 0.145, 0.4165, 0.1794, 0.3999, 0.1547, 0.3261, 0.1547, 0.3261, 0.1794, 0.3999, 0.2314, 0.3694, 0.2313, 0.3174, 0.8564, 0.1111, 0.8589, 0.07401, 0.7898, 0.07315, 0.7854, 0.1079, 0.7854, 0.1079, 0.7898, 0.07315, 0.7191, 0.06736, 0.7129, 0.1022, 0.8589, 0.07401, 0.8637, 0.0001927, 0.7923, 0.001981, 0.7898, 0.07315, 0.7898, 0.07315, 0.7923, 0.001981, 0.7359, 0.0126, 0.7191, 0.06736, 0.8516, 0.1838, 0.7808, 0.1775, 0.7806, 0.2117, 0.8492, 0.2199, 0.8492, 0.2199, 0.7806, 0.2117, 0.7737, 0.2826, 0.8443, 0.2938, 0.7808, 0.1775, 0.7083, 0.1736, 0.7098, 0.2081, 0.7806, 0.2117, 0.7806, 0.2117, 0.7098, 0.2081, 0.7192, 0.2646, 0.7737, 0.2826, 0.8113, 0.7835, 0.8071, 0.7618, 0.7564, 0.7633, 0.7518, 0.7835, 0.8506, 0.7396, 0.9075, 0.7361, 0.8709, 0.6875, 0.8526, 0.6889, 0.07584, 0.1584, 0.1267, 0.1741, 0.1536, 0.1363, 0.1241, 0.1069, 0.1241, 0.1069, 0.1536, 0.1363, 0.2102, 0.08209, 0.1901, 0.05117, 0.9416, 0.6027, 0.8964, 0.5878, 0.8666, 0.6519, 0.8778, 0.6526, 0.05239, 0.2909, 0.07761, 0.355, 0.1163, 0.3399, 0.1054, 0.2946, 0.3023, 0.2549, 0.3001, 0.2283, 0.2996, 0.2283, 0.3018, 0.2548, 0.07761, 0.355, 0.1106, 0.433, 0.145, 0.4165, 0.1163, 0.3399, 0.782, 0.1422, 0.7854, 0.1079, 0.7129, 0.1022, 0.7083, 0.1373, 0.1467, 0.725, 0.2092, 0.7845, 0.2312, 0.7539, 0.1794, 0.6981, 0.3754, 0.8402, 0.3755, 0.7951, 0.2987, 0.7852, 0.2852, 0.824, 0.8141, 0.5867, 0.7693, 0.6007, 0.8304, 0.6526, 0.8435, 0.6513, 0.854, 0.147, 0.8564, 0.1111, 0.7854, 0.1079, 0.782, 0.1422, 0.0887, 0.5198, 0.1318, 0.5238, 0.141, 0.4412, 0.1014, 0.4334, 0.08477, 0.6897, 0.1467, 0.725, 0.1794, 0.6981, 0.1553, 0.6629, 0.8964, 0.5878, 0.8556, 0.5867, 0.8557, 0.6517, 0.8666, 0.6519, 0.356, 0.0001927, 0.2665, 0.01466, 0.2787, 0.05262, 0.3558, 0.04386, 0.782, 0.1422, 0.7083, 0.1373, 0.7083, 0.1736, 0.7808, 0.1775, 0.05488, 0.5822, 0.1299, 0.568, 0.1318, 0.5238, 0.0887, 0.5198, 0.7693, 0.6007, 0.7518, 0.7024, 0.819, 0.677, 0.8304, 0.6526, 0.2665, 0.01466, 0.1901, 0.05117, 0.2102, 0.08209, 0.2787, 0.05262, 0.2852, 0.824, 0.2987, 0.7852, 0.2312, 0.7539, 0.2092, 0.7845, 0.854, 0.147, 0.782, 0.1422, 0.7808, 0.1775, 0.8516, 0.1838, 0.7972, 0.73, 0.8506, 0.7396, 0.8526, 0.6889, 0.8361, 0.6852, 0.3755, 0.7951, 0.3756, 0.7574, 0.3101, 0.7521, 0.2987, 0.7852, 0.2987, 0.7852, 0.3101, 0.7521, 0.2518, 0.7241, 0.2312, 0.7539, 0.3756, 0.7574, 0.3757, 0.6956, 0.3233, 0.6937, 0.3101, 0.7521, 0.3101, 0.7521, 0.3233, 0.6937, 0.282, 0.6828, 0.2518, 0.7241, 0.3558, 0.04386, 0.2787, 0.05262, 0.2896, 0.0869, 0.3555, 0.08247, 0.3555, 0.08247, 0.2896, 0.0869, 0.3009, 0.1455, 0.3553, 0.1444, 0.2787, 0.05262, 0.2102, 0.08209, 0.2292, 0.1102, 0.2896, 0.0869, 0.2896, 0.0869, 0.2292, 0.1102, 0.2584, 0.1495, 0.3009, 0.1455, 0.7636, 0.3757, 0.7129, 0.3741, 0.7176, 0.3944, 0.7594, 0.3975, 0.2968, 0.2007, 0.246, 0.1922, 0.2463, 0.1932, 0.2963, 0.2012, 0.2934, 0.2853, 0.3023, 0.2549, 0.3018, 0.2548, 0.2928, 0.2851, 0.2313, 0.3174, 0.2822, 0.3166, 0.2819, 0.3157, 0.2317, 0.3168, 0.8071, 0.7618, 0.8029, 0.74, 0.7611, 0.7431, 0.7564, 0.7633, 0.957, 0.7098, 0.9416, 0.6027, 0.8778, 0.6526, 0.889, 0.6796, 0.3001, 0.2283, 0.2968, 0.2007, 0.2963, 0.2012, 0.2996, 0.2283, 0.9075, 0.7361, 0.957, 0.7098, 0.889, 0.6796, 0.8709, 0.6875, 0.1458, 0.2399, 0.149, 0.2865, 0.224, 0.2839, 0.2263, 0.2535, 0.08084, 0.2279, 0.1054, 0.2946, 0.149, 0.2865, 0.1458, 0.2399, 0.1785, 0.6062, 0.2509, 0.5903, 0.2461, 0.56, 0.1737, 0.5668, 0.1074, 0.6254, 0.1785, 0.6062, 0.1737, 0.5668, 0.1299, 0.568, 0.3128, 0.5814, 0.3107, 0.5505, 0.2461, 0.56, 0.2509, 0.5903, 0.376, 0.5781, 0.376, 0.5457, 0.3107, 0.5505, 0.3128, 0.5814, 0.2263, 0.2535, 0.224, 0.2839, 0.2246, 0.2839, 0.2268, 0.2536, 0.3548, 0.258, 0.3023, 0.2549, 0.2934, 0.2853, 0.3548, 0.2909, 0.3549, 0.2277, 0.355, 0.2011, 0.4131, 0.2011, 0.4097, 0.2286, 0.4761, 0.2229, 0.483, 0.254, 0.4824, 0.2541, 0.4755, 0.2231, 0.355, 0.2011, 0.3553, 0.1444, 0.4096, 0.146, 0.4131, 0.2011, 0.4131, 0.2011, 0.4096, 0.146, 0.452, 0.1503, 0.4641, 0.1931, 0.3548, 0.2909, 0.4161, 0.2855, 0.427, 0.3168, 0.3547, 0.3217, 0.3547, 0.3217, 0.427, 0.3168, 0.4304, 0.3852, 0.3546, 0.3955, 0.485, 0.284, 0.4787, 0.3177, 0.4782, 0.317, 0.4844, 0.284, 0.427, 0.3168, 0.4787, 0.3177, 0.4783, 0.3696, 0.4304, 0.3852, 0.8525, 0.5864, 0.811, 0.5852, 0.8421, 0.5215, 0.8543, 0.5214, 0.7518, 0.468, 0.7979, 0.4416, 0.8356, 0.4874, 0.8183, 0.4951, 0.7524, 0.2942, 0.7479, 0.3535, 0.7281, 0.3474, 0.7303, 0.2967, 0.427, 0.3168, 0.4161, 0.2855, 0.4167, 0.2853, 0.4274, 0.3159, 0.7079, 0.2152, 0.6562, 0.2915, 0.6037, 0.2951, 0.6281, 0.2292, 0.3548, 0.258, 0.3549, 0.2277, 0.4097, 0.2286, 0.4074, 0.2551, 0.7514, 0.6569, 0.6443, 0.6266, 0.622, 0.5691, 0.697, 0.5836, 0.4641, 0.1931, 0.4761, 0.2229, 0.4755, 0.2231, 0.4638, 0.1941, 0.3759, 0.6094, 0.4355, 0.611, 0.4314, 0.6396, 0.3758, 0.6399, 0.3758, 0.6399, 0.4314, 0.6396, 0.4282, 0.6943, 0.3757, 0.6956, 0.4355, 0.611, 0.4949, 0.6195, 0.4873, 0.6472, 0.4314, 0.6396, 0.4314, 0.6396, 0.4873, 0.6472, 0.4723, 0.6899, 0.4282, 0.6943, 0.4391, 0.5817, 0.5009, 0.5909, 0.4949, 0.6195, 0.4355, 0.611, 0.5636, 0.2408, 0.4835, 0.2539, 0.4765, 0.2228, 0.5455, 0.1981, 0.6443, 0.6266, 0.5963, 0.6639, 0.559, 0.6434, 0.5733, 0.6071, 0.5733, 0.6071, 0.559, 0.6434, 0.4949, 0.6195, 0.5009, 0.5909, 0.376, 0.5781, 0.4391, 0.5817, 0.4355, 0.611, 0.3759, 0.6094, 0.7079, 0.2152, 0.6281, 0.2292, 0.5829, 0.1758, 0.6334, 0.1605, 0.6281, 0.2292, 0.5636, 0.2408, 0.5455, 0.1981, 0.5829, 0.1758, 0.7514, 0.6569, 0.6667, 0.6909, 0.5963, 0.6639, 0.6443, 0.6266, 0.376, 0.5457, 0.3761, 0.5104, 0.4432, 0.5177, 0.4414, 0.5508, 0.4414, 0.5508, 0.4432, 0.5177, 0.5095, 0.5284, 0.5059, 0.5606, 0.3761, 0.5104, 0.3763, 0.4334, 0.4544, 0.4438, 0.4432, 0.5177, 0.4432, 0.5177, 0.4544, 0.4438, 0.5133, 0.4693, 0.5095, 0.5284, 0.5829, 0.1758, 0.5455, 0.1981, 0.5275, 0.1642, 0.5565, 0.138, 0.5565, 0.138, 0.5275, 0.1642, 0.4814, 0.1114, 0.5007, 0.08356, 0.5455, 0.1981, 0.4765, 0.2228, 0.4641, 0.1931, 0.5275, 0.1642, 0.5275, 0.1642, 0.4641, 0.1931, 0.452, 0.1503, 0.4814, 0.1114, 0.5963, 0.6639, 0.572, 0.699, 0.5433, 0.6763, 0.559, 0.6434, 0.559, 0.6434, 0.5433, 0.6763, 0.4873, 0.6472, 0.4949, 0.6195, 0.572, 0.699, 0.52, 0.7544, 0.5009, 0.7281, 0.5433, 0.6763, 0.5433, 0.6763, 0.5009, 0.7281, 0.4723, 0.6899, 0.4873, 0.6472, 0.622, 0.5691, 0.5783, 0.5677, 0.5811, 0.5286, 0.62, 0.525, 0.62, 0.525, 0.5811, 0.5286, 0.5738, 0.4499, 0.6111, 0.4424, 0.5783, 0.5677, 0.5059, 0.5606, 0.5095, 0.5284, 0.5811, 0.5286, 0.5811, 0.5286, 0.5095, 0.5284, 0.5133, 0.4693, 0.5738, 0.4499, 0.6037, 0.2951, 0.5932, 0.3403, 0.5546, 0.3264, 0.5603, 0.287, 0.5603, 0.287, 0.5546, 0.3264, 0.4787, 0.3177, 0.4855, 0.2841, 0.5932, 0.3403, 0.5647, 0.4164, 0.5301, 0.3998, 0.5546, 0.3264, 0.5546, 0.3264, 0.5301, 0.3998, 0.4783, 0.3696, 0.4787, 0.3177, 0.8564, 0.1111, 0.8589, 0.07401, 0.9275, 0.08225, 0.9272, 0.1172, 0.9272, 0.1172, 0.9275, 0.08225, 0.9983, 0.08582, 0.9998, 0.1216, 0.8589, 0.07401, 0.8637, 0.0001927, 0.9344, 0.01138, 0.9275, 0.08225, 0.9275, 0.08225, 0.9344, 0.01138, 0.9888, 0.02932, 0.9983, 0.08582, 0.8516, 0.1838, 0.9226, 0.1869, 0.9183, 0.2208, 0.8492, 0.2199, 0.8492, 0.2199, 0.9183, 0.2208, 0.9158, 0.292, 0.8443, 0.2938, 0.9226, 0.1869, 0.995, 0.193, 0.989, 0.2266, 0.9183, 0.2208, 0.9183, 0.2208, 0.989, 0.2266, 0.9722, 0.2813, 0.9158, 0.292, 0.7524, 0.2942, 0.7738, 0.3, 0.7684, 0.3504, 0.7479, 0.3535, 0.8516, 0.4334, 0.9083, 0.4384, 0.8704, 0.4861, 0.8522, 0.4842, 0.6334, 0.1605, 0.5829, 0.1758, 0.5565, 0.138, 0.586, 0.1091, 0.586, 0.1091, 0.5565, 0.138, 0.5007, 0.08356, 0.521, 0.05299, 0.9389, 0.5727, 0.8933, 0.5864, 0.8653, 0.5215, 0.8764, 0.5211, 0.6562, 0.2915, 0.6321, 0.3555, 0.5932, 0.3403, 0.6037, 0.2951, 0.4074, 0.2551, 0.4097, 0.2286, 0.4102, 0.2287, 0.4079, 0.255, 0.6321, 0.3555, 0.5994, 0.433, 0.5647, 0.4164, 0.5932, 0.3403, 0.9261, 0.1517, 0.9272, 0.1172, 0.9998, 0.1216, 0.9998, 0.1576, 0.6045, 0.726, 0.5418, 0.7852, 0.52, 0.7544, 0.572, 0.699, 0.3754, 0.8402, 0.3755, 0.7951, 0.4539, 0.7811, 0.4657, 0.8244, 0.811, 0.5852, 0.7666, 0.5701, 0.8291, 0.5199, 0.8421, 0.5215, 0.854, 0.147, 0.8564, 0.1111, 0.9272, 0.1172, 0.9261, 0.1517, 0.6624, 0.5213, 0.62, 0.525, 0.6111, 0.4424, 0.6501, 0.4348, 0.6667, 0.6909, 0.6045, 0.726, 0.572, 0.699, 0.5963, 0.6639, 0.8933, 0.5864, 0.8525, 0.5864, 0.8543, 0.5214, 0.8653, 0.5215, 0.356, 0.0001927, 0.4452, 0.0157, 0.4326, 0.05346, 0.3558, 0.04386, 0.9261, 0.1517, 0.9998, 0.1576, 0.995, 0.193, 0.9226, 0.1869, 0.697, 0.5836, 0.622, 0.5691, 0.62, 0.525, 0.6624, 0.5213, 0.7666, 0.5701, 0.7518, 0.468, 0.8183, 0.4951, 0.8291, 0.5199, 0.4452, 0.0157, 0.521, 0.05299, 0.5007, 0.08356, 0.4326, 0.05346, 0.4657, 0.8244, 0.4539, 0.7811, 0.52, 0.7544, 0.5418, 0.7852, 0.854, 0.147, 0.9261, 0.1517, 0.9226, 0.1869, 0.8516, 0.1838, 0.7979, 0.4416, 0.8516, 0.4334, 0.8522, 0.4842, 0.8356, 0.4874, 0.3755, 0.7951, 0.3756, 0.7574, 0.4411, 0.7523, 0.4539, 0.7811, 0.4539, 0.7811, 0.4411, 0.7523, 0.5009, 0.7281, 0.52, 0.7544, 0.3756, 0.7574, 0.3757, 0.6956, 0.4282, 0.6943, 0.4411, 0.7523, 0.4411, 0.7523, 0.4282, 0.6943, 0.4723, 0.6899, 0.5009, 0.7281, 0.3558, 0.04386, 0.4326, 0.05346, 0.4214, 0.08757, 0.3555, 0.08247, 0.3555, 0.08247, 0.4214, 0.08757, 0.4096, 0.146, 0.3553, 0.1444, 0.4326, 0.05346, 0.5007, 0.08356, 0.4814, 0.1114, 0.4214, 0.08757, 0.4214, 0.08757, 0.4814, 0.1114, 0.452, 0.1503, 0.4096, 0.146, 0.7303, 0.2967, 0.7281, 0.3474, 0.7083, 0.3412, 0.7083, 0.2993, 0.4131, 0.2011, 0.4641, 0.1931, 0.4638, 0.1941, 0.4136, 0.2017, 0.4161, 0.2855, 0.4074, 0.2551, 0.4079, 0.255, 0.4167, 0.2853, 0.4787, 0.3177, 0.427, 0.3168, 0.4274, 0.3159, 0.4782, 0.317, 0.7738, 0.3, 0.7952, 0.3058, 0.789, 0.3472, 0.7684, 0.3504, 0.9572, 0.466, 0.9389, 0.5727, 0.8764, 0.5211, 0.8884, 0.4944, 0.4097, 0.2286, 0.4131, 0.2011, 0.4136, 0.2017, 0.4102, 0.2287, 0.9083, 0.4384, 0.9572, 0.466, 0.8884, 0.4944, 0.8704, 0.4861, 0.5636, 0.2408, 0.5603, 0.287, 0.4855, 0.2841, 0.4835, 0.2539, 0.6281, 0.2292, 0.6037, 0.2951, 0.5603, 0.287, 0.5636, 0.2408, 0.5733, 0.6071, 0.5009, 0.5909, 0.5059, 0.5606, 0.5783, 0.5677, 0.6443, 0.6266, 0.5733, 0.6071, 0.5783, 0.5677, 0.622, 0.5691, 0.4391, 0.5817, 0.4414, 0.5508, 0.5059, 0.5606, 0.5009, 0.5909, 0.376, 0.5781, 0.376, 0.5457, 0.4414, 0.5508, 0.4391, 0.5817, 0.483, 0.254, 0.485, 0.284, 0.4844, 0.284, 0.4824, 0.2541, 0.3548, 0.258, 0.4074, 0.2551, 0.4161, 0.2855, 0.3548, 0.2909, 0.3549, 0.2277, 0.3001, 0.2283, 0.2968, 0.2007, 0.355, 0.2011, 0.2335, 0.2213, 0.2341, 0.2215, 0.2268, 0.2536, 0.2263, 0.2535, 0.355, 0.2011, 0.2968, 0.2007, 0.3009, 0.1455, 0.3553, 0.1444, 0.2968, 0.2007, 0.246, 0.1922, 0.2584, 0.1495, 0.3009, 0.1455, 0.3548, 0.2909, 0.3547, 0.3217, 0.2822, 0.3166, 0.2934, 0.2853, 0.3547, 0.3217, 0.3546, 0.3955, 0.279, 0.3849, 0.2822, 0.3166, 0.224, 0.2839, 0.2246, 0.2839, 0.2317, 0.3168, 0.2313, 0.3174, 0.2822, 0.3166, 0.279, 0.3849, 0.2314, 0.3694, 0.2313, 0.3174, 0.8556, 0.5867, 0.8557, 0.6517, 0.8435, 0.6513, 0.8141, 0.5867, 0.7518, 0.7024, 0.819, 0.677, 0.8361, 0.6852, 0.7972, 0.73, 0.7678, 0.3539, 0.7636, 0.3757, 0.7129, 0.3741, 0.7083, 0.3539, 0.2822, 0.3166, 0.2819, 0.3157, 0.2928, 0.2851, 0.2934, 0.2853, 0.0001927, 0.2136, 0.08084, 0.2279, 0.1054, 0.2946, 0.05239, 0.2909, 0.3548, 0.258, 0.3023, 0.2549, 0.3001, 0.2283, 0.3549, 0.2277, 0.0001927, 0.6553, 0.05488, 0.5822, 0.1299, 0.568, 0.1074, 0.6254, 0.246, 0.1922, 0.2463, 0.1932, 0.2341, 0.2215, 0.2335, 0.2213, 0.3759, 0.6094, 0.3758, 0.6399, 0.3203, 0.6394, 0.3163, 0.6108, 0.3758, 0.6399, 0.3757, 0.6956, 0.3233, 0.6937, 0.3203, 0.6394, 0.3163, 0.6108, 0.3203, 0.6394, 0.2645, 0.6464, 0.2568, 0.619, 0.3203, 0.6394, 0.3233, 0.6937, 0.282, 0.6828, 0.2645, 0.6464, 0.3128, 0.5814, 0.3163, 0.6108, 0.2568, 0.619, 0.2509, 0.5903, 0.1458, 0.2399, 0.1643, 0.1968, 0.2335, 0.2213, 0.2263, 0.2535, 0.1074, 0.6254, 0.1785, 0.6062, 0.1926, 0.6426, 0.1553, 0.6629, 0.1785, 0.6062, 0.2509, 0.5903, 0.2568, 0.619, 0.1926, 0.6426, 0.376, 0.5781, 0.3759, 0.6094, 0.3163, 0.6108, 0.3128, 0.5814, 0.0001927, 0.2136, 0.07584, 0.1584, 0.1267, 0.1741, 0.08084, 0.2279, 0.08084, 0.2279, 0.1267, 0.1741, 0.1643, 0.1968, 0.1458, 0.2399, 0.0001927, 0.6553, 0.1074, 0.6254, 0.1553, 0.6629, 0.08477, 0.6897, 0.376, 0.5457, 0.3107, 0.5505, 0.309, 0.5174, 0.3761, 0.5104, 0.3107, 0.5505, 0.2461, 0.56, 0.2427, 0.5278, 0.309, 0.5174, 0.3761, 0.5104, 0.309, 0.5174, 0.2982, 0.4434, 0.3763, 0.4334, 0.309, 0.5174, 0.2427, 0.5278, 0.2391, 0.4687, 0.2982, 0.4434, 0.1267, 0.1741, 0.1536, 0.1363, 0.1826, 0.1628, 0.1643, 0.1968, 0.1536, 0.1363, 0.2102, 0.08209, 0.2292, 0.1102, 0.1826, 0.1628, 0.1643, 0.1968, 0.1826, 0.1628, 0.246, 0.1922, 0.2335, 0.2213, 0.1826, 0.1628, 0.2292, 0.1102, 0.2584, 0.1495, 0.246, 0.1922, 0.1553, 0.6629, 0.1926, 0.6426, 0.2081, 0.6756, 0.1794, 0.6981, 0.1926, 0.6426, 0.2568, 0.619, 0.2645, 0.6464, 0.2081, 0.6756, 0.1794, 0.6981, 0.2081, 0.6756, 0.2518, 0.7241, 0.2312, 0.7539, 0.2081, 0.6756, 0.2645, 0.6464, 0.282, 0.6828, 0.2518, 0.7241, 0.1299, 0.568, 0.1318, 0.5238, 0.171, 0.5276, 0.1737, 0.5668, 0.1318, 0.5238, 0.141, 0.4412, 0.1787, 0.449, 0.171, 0.5276, 0.1737, 0.5668, 0.171, 0.5276, 0.2427, 0.5278, 0.2461, 0.56, 0.171, 0.5276, 0.1787, 0.449, 0.2391, 0.4687, 0.2427, 0.5278, 0.1054, 0.2946, 0.149, 0.2865, 0.1547, 0.3261, 0.1163, 0.3399, 0.149, 0.2865, 0.224, 0.2839, 0.2313, 0.3174, 0.1547, 0.3261, 0.1163, 0.3399, 0.1547, 0.3261, 0.1794, 0.3999, 0.145, 0.4165, 0.1547, 0.3261, 0.2313, 0.3174, 0.2314, 0.3694, 0.1794, 0.3999, 0.8564, 0.1111, 0.7854, 0.1079, 0.7898, 0.07315, 0.8589, 0.07401, 0.7854, 0.1079, 0.7129, 0.1022, 0.7191, 0.06736, 0.7898, 0.07315, 0.8589, 0.07401, 0.7898, 0.07315, 0.7923, 0.001981, 0.8637, 0.0001927, 0.7898, 0.07315, 0.7191, 0.06736, 0.7359, 0.0126, 0.7923, 0.001981, 0.8516, 0.1838, 0.8492, 0.2199, 0.7806, 0.2117, 0.7808, 0.1775, 0.8492, 0.2199, 0.8443, 0.2938, 0.7737, 0.2826, 0.7806, 0.2117, 0.7808, 0.1775, 0.7806, 0.2117, 0.7098, 0.2081, 0.7083, 0.1736, 0.7806, 0.2117, 0.7737, 0.2826, 0.7192, 0.2646, 0.7098, 0.2081, 0.8113, 0.7835, 0.7518, 0.7835, 0.7564, 0.7633, 0.8071, 0.7618, 0.8506, 0.7396, 0.8526, 0.6889, 0.8709, 0.6875, 0.9075, 0.7361, 0.07584, 0.1584, 0.1241, 0.1069, 0.1536, 0.1363, 0.1267, 0.1741, 0.1241, 0.1069, 0.1901, 0.05117, 0.2102, 0.08209, 0.1536, 0.1363, 0.9416, 0.6027, 0.8778, 0.6526, 0.8666, 0.6519, 0.8964, 0.5878, 0.05239, 0.2909, 0.1054, 0.2946, 0.1163, 0.3399, 0.07761, 0.355, 0.3023, 0.2549, 0.3018, 0.2548, 0.2996, 0.2283, 0.3001, 0.2283, 0.07761, 0.355, 0.1163, 0.3399, 0.145, 0.4165, 0.1106, 0.433, 0.782, 0.1422, 0.7083, 0.1373, 0.7129, 0.1022, 0.7854, 0.1079, 0.1467, 0.725, 0.1794, 0.6981, 0.2312, 0.7539, 0.2092, 0.7845, 0.3754, 0.8402, 0.2852, 0.824, 0.2987, 0.7852, 0.3755, 0.7951, 0.8141, 0.5867, 0.8435, 0.6513, 0.8304, 0.6526, 0.7693, 0.6007, 0.854, 0.147, 0.782, 0.1422, 0.7854, 0.1079, 0.8564, 0.1111, 0.0887, 0.5198, 0.1014, 0.4334, 0.141, 0.4412, 0.1318, 0.5238, 0.08477, 0.6897, 0.1553, 0.6629, 0.1794, 0.6981, 0.1467, 0.725, 0.8964, 0.5878, 0.8666, 0.6519, 0.8557, 0.6517, 0.8556, 0.5867, 0.356, 0.0001927, 0.3558, 0.04386, 0.2787, 0.05262, 0.2665, 0.01466, 0.782, 0.1422, 0.7808, 0.1775, 0.7083, 0.1736, 0.7083, 0.1373, 0.05488, 0.5822, 0.0887, 0.5198, 0.1318, 0.5238, 0.1299, 0.568, 0.7693, 0.6007, 0.8304, 0.6526, 0.819, 0.677, 0.7518, 0.7024, 0.2665, 0.01466, 0.2787, 0.05262, 0.2102, 0.08209, 0.1901, 0.05117, 0.2852, 0.824, 0.2092, 0.7845, 0.2312, 0.7539, 0.2987, 0.7852, 0.854, 0.147, 0.8516, 0.1838, 0.7808, 0.1775, 0.782, 0.1422, 0.7972, 0.73, 0.8361, 0.6852, 0.8526, 0.6889, 0.8506, 0.7396, 0.3755, 0.7951, 0.2987, 0.7852, 0.3101, 0.7521, 0.3756, 0.7574, 0.2987, 0.7852, 0.2312, 0.7539, 0.2518, 0.7241, 0.3101, 0.7521, 0.3756, 0.7574, 0.3101, 0.7521, 0.3233, 0.6937, 0.3757, 0.6956, 0.3101, 0.7521, 0.2518, 0.7241, 0.282, 0.6828, 0.3233, 0.6937, 0.3558, 0.04386, 0.3555, 0.08247, 0.2896, 0.0869, 0.2787, 0.05262, 0.3555, 0.08247, 0.3553, 0.1444, 0.3009, 0.1455, 0.2896, 0.0869, 0.2787, 0.05262, 0.2896, 0.0869, 0.2292, 0.1102, 0.2102, 0.08209, 0.2896, 0.0869, 0.3009, 0.1455, 0.2584, 0.1495, 0.2292, 0.1102, 0.7636, 0.3757, 0.7594, 0.3975, 0.7176, 0.3944, 0.7129, 0.3741, 0.2968, 0.2007, 0.2963, 0.2012, 0.2463, 0.1932, 0.246, 0.1922, 0.2934, 0.2853, 0.2928, 0.2851, 0.3018, 0.2548, 0.3023, 0.2549, 0.2313, 0.3174, 0.2317, 0.3168, 0.2819, 0.3157, 0.2822, 0.3166, 0.8071, 0.7618, 0.7564, 0.7633, 0.7611, 0.7431, 0.8029, 0.74, 0.957, 0.7098, 0.889, 0.6796, 0.8778, 0.6526, 0.9416, 0.6027, 0.3001, 0.2283, 0.2996, 0.2283, 0.2963, 0.2012, 0.2968, 0.2007, 0.9075, 0.7361, 0.8709, 0.6875, 0.889, 0.6796, 0.957, 0.7098, 0.1458, 0.2399, 0.2263, 0.2535, 0.224, 0.2839, 0.149, 0.2865, 0.08084, 0.2279, 0.1458, 0.2399, 0.149, 0.2865, 0.1054, 0.2946, 0.1785, 0.6062, 0.1737, 0.5668, 0.2461, 0.56, 0.2509, 0.5903, 0.1074, 0.6254, 0.1299, 0.568, 0.1737, 0.5668, 0.1785, 0.6062, 0.3128, 0.5814, 0.2509, 0.5903, 0.2461, 0.56, 0.3107, 0.5505, 0.376, 0.5781, 0.3128, 0.5814, 0.3107, 0.5505, 0.376, 0.5457, 0.2263, 0.2535, 0.2268, 0.2536, 0.2246, 0.2839, 0.224, 0.2839, 0.3548, 0.258, 0.3548, 0.2909, 0.2934, 0.2853, 0.3023, 0.2549])
me_cube.materials.append(mat_material)
me_cube.use_remesh_preserve_volume = False
me_cube.use_remesh_preserve_attributes = False
me_cube.use_mirror_vertex_groups = False
me_cube.update()

# ---- objects
ob_cube = bpy.data.objects.new('Cube', me_cube)

# ---- transforms, parenting, visibility, modifiers, constraints
ob_cube.location = (0.0, 0.0, 0.0)
ob_cube.lock_rotations_4d = False
ob_cube.empty_display_type = 'ARROWS'
ob_cube.lineart.crease_threshold = 0.0

# ---- collection membership
col_collection_1.objects.link(ob_cube)

# ---- scene / render settings (as saved in the file)
scene.frame_start = 1; scene.frame_end = 250; scene.frame_set(0)
scene.render.engine = 'BLENDER_EEVEE_NEXT'
scene.render.resolution_percentage = 50
scene.render.dither_intensity = 0.0
scene.cycles.use_denoising = False
scene.cycles.samples = 10
scene.cycles.sampling_pattern = 'TABULATED_SOBOL'
scene.cycles.light_sampling_threshold = 0.0
scene.cycles.use_adaptive_sampling = False
scene.cycles.use_light_tree = False
scene.cycles.blur_glossy = 0.0
scene.cycles.pixel_filter_type = 'GAUSSIAN'
scene.cycles.sample_clamp_indirect = 0.0
scene.view_settings.view_transform = 'Standard'
bpy.context.view_layer.update()

# ---- added for rendering (the .blend has no active camera and no usable light): camera, sun
cam_auto = bpy.data.cameras.new('AutoCamera')
cam_auto.lens = 50.0
cam_auto.sensor_width = 36.0
cam_auto.clip_end = 1000.0
ob_auto_camera = bpy.data.objects.new('AutoCamera', cam_auto)
scene.collection.objects.link(ob_auto_camera)
ob_auto_camera.location = (3.3858, -4.06296, 3.64803)
ob_auto_camera.rotation_euler = (1.09748, -7.21219e-08, 0.694738)
scene.camera = ob_auto_camera
light_auto_sun = bpy.data.lights.new('AutoSun', 'SUN')
light_auto_sun.energy = 3.0
light_auto_sun.angle = 0.0523599
ob_auto_sun = bpy.data.objects.new('AutoSun', light_auto_sun)
scene.collection.objects.link(ob_auto_sun)
ob_auto_sun.rotation_euler = (0.872665, 0.174533, 0.523599)
bpy.context.view_layer.update()
